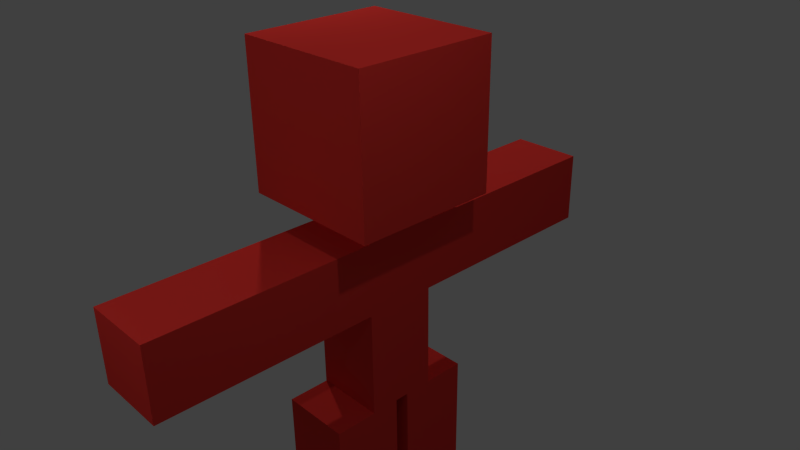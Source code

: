 # Source: Exercici_0.blend  (saved by Blender 2.71.0; exported with 4.5.12 LTS)
import bpy
from mathutils import Matrix  # noqa: F401  (used for matrix-valued properties, if any)

bpy.ops.wm.read_factory_settings(use_empty=True)
scene = bpy.context.scene
scene.name = 'Scene'

# ---- collections
col_collection_1 = bpy.data.collections.new('Collection 1'); scene.collection.children.link(col_collection_1)

# ---- materials (node trees are filled in below, after node groups)
mat_material = bpy.data.materials.new('Material')
mat_material.alpha_threshold = 0.0
mat_material.use_transparent_shadow = False
mat_material.diffuse_color = (0.8, 0.04255, 0.03469, 1.0)
mat_material.roughness = 0.5
mat_material.specular_intensity = 0.0
mat_material.line_color = (0.0, 0.0, 0.0, 1.0)

# ---- material node trees

# ---- world
world_world = bpy.data.worlds.new('World'); scene.world = world_world
world_world.color = (0.05088, 0.05088, 0.05088)
world_world.use_sun_shadow = False
world_world.sun_shadow_jitter_overblur = 0.0
world_world.cycles.sampling_method = 'MANUAL'
world_world.cycles.sample_map_resolution = 256

# ---- cameras
cam_camera = bpy.data.cameras.new('Camera')
cam_camera.clip_end = 100.0
cam_camera.lens = 35.0
cam_camera.sensor_width = 32.0
cam_camera.sensor_height = 18.0
cam_camera.ortho_scale = 7.314
cam_camera.dof.focus_distance = 0.0
cam_camera.dof.aperture_fstop = 128.0

# ---- lights
light_lamp_006 = bpy.data.lights.new('Lamp.006', 'POINT')
light_lamp_006.transmission_factor = 0.0
light_lamp_006.cutoff_distance = 30.0
light_lamp_006.energy = 100.0
light_lamp_006.shadow_buffer_clip_start = 1.001
light_lamp_006.shadow_soft_size = 0.1
light_lamp_006.shadow_maximum_resolution = 0.006
light_lamp_006.use_absolute_resolution = True
light_lamp_006.cycles.use_multiple_importance_sampling = False
light_lamp_005 = bpy.data.lights.new('Lamp.005', 'POINT')
light_lamp_005.transmission_factor = 0.0
light_lamp_005.cutoff_distance = 30.0
light_lamp_005.energy = 100.0
light_lamp_005.shadow_buffer_clip_start = 1.001
light_lamp_005.shadow_soft_size = 0.1
light_lamp_005.shadow_maximum_resolution = 0.006
light_lamp_005.use_absolute_resolution = True
light_lamp_005.cycles.use_multiple_importance_sampling = False
light_lamp_003 = bpy.data.lights.new('Lamp.003', 'POINT')
light_lamp_003.transmission_factor = 0.0
light_lamp_003.cutoff_distance = 30.0
light_lamp_003.energy = 100.0
light_lamp_003.shadow_buffer_clip_start = 1.001
light_lamp_003.shadow_soft_size = 0.1
light_lamp_003.shadow_maximum_resolution = 0.006
light_lamp_003.use_absolute_resolution = True
light_lamp_003.cycles.use_multiple_importance_sampling = False
light_lamp_002 = bpy.data.lights.new('Lamp.002', 'POINT')
light_lamp_002.transmission_factor = 0.0
light_lamp_002.cutoff_distance = 30.0
light_lamp_002.energy = 100.0
light_lamp_002.shadow_buffer_clip_start = 1.001
light_lamp_002.shadow_soft_size = 0.1
light_lamp_002.shadow_maximum_resolution = 0.006
light_lamp_002.use_absolute_resolution = True
light_lamp_002.cycles.use_multiple_importance_sampling = False
light_lamp_001 = bpy.data.lights.new('Lamp.001', 'POINT')
light_lamp_001.transmission_factor = 0.0
light_lamp_001.cutoff_distance = 30.0
light_lamp_001.energy = 100.0
light_lamp_001.shadow_buffer_clip_start = 1.001
light_lamp_001.shadow_soft_size = 0.1
light_lamp_001.shadow_maximum_resolution = 0.006
light_lamp_001.use_absolute_resolution = True
light_lamp_001.cycles.use_multiple_importance_sampling = False
light_lamp = bpy.data.lights.new('Lamp', 'POINT')
light_lamp.transmission_factor = 0.0
light_lamp.cutoff_distance = 30.0
light_lamp.energy = 100.0
light_lamp.shadow_buffer_clip_start = 1.001
light_lamp.shadow_soft_size = 0.1
light_lamp.shadow_maximum_resolution = 0.006
light_lamp.use_absolute_resolution = True
light_lamp.cycles.use_multiple_importance_sampling = False

# ---- meshes
me_cube_006 = bpy.data.meshes.new('Cube.006')
me_cube_006.from_pydata([(-0.5, -1.1, -5.0), (-0.5, -0.1, -5.0), (0.5, -0.1, -5.0), (0.5, -1.1, -5.0), (-0.5, -1.1, -2.0), (-0.5, -0.1, -2.0), (0.5, -0.1, -2.0), (0.5, -1.1, -2.0), (-0.5, 0.1, -5.0), (-0.5, 1.1, -5.0), (0.5, 1.1, -5.0), (0.5, 0.1, -5.0), (-0.5, 0.1, -2.0), (-0.5, 1.1, -2.0), (0.5, 1.1, -2.0), (0.5, 0.1, -2.0), (-0.5, -3.5, -0.5), (-0.5, -0.5, -0.5), (0.5, -0.5, -0.5), (0.5, -3.5, -0.5), (-0.5, -3.5, 0.5), (-0.5, -0.5, 0.5), (0.5, -0.5, 0.5), (0.5, -3.5, 0.5), (-0.5, 0.5, -0.5), (-0.5, 3.5, -0.5), (0.5, 3.5, -0.5), (0.5, 0.5, -0.5), (-0.5, 0.5, 0.5), (-0.5, 3.5, 0.5), (0.5, 3.5, 0.5), (0.5, 0.5, 0.5), (-1.0, -1.0, 0.8602), (-1.0, 1.0, 0.8602), (1.0, 1.0, 0.8602), (1.0, -1.0, 0.8602), (-1.0, -1.0, 2.86), (-1.0, 1.0, 2.86), (1.0, 1.0, 2.86), (1.0, -1.0, 2.86), (-0.5, -0.5, -2.0), (-0.5, 0.5, -2.0), (0.5, 0.5, -2.0), (0.5, -0.5, -2.0), (-0.5, -0.5, 2.0), (-0.5, 0.5, 2.0), (0.5, 0.5, 2.0), (0.5, -0.5, 2.0)], [], [(4, 5, 1, 0), (5, 6, 2, 1), (6, 7, 3, 2), (7, 4, 0, 3), (0, 1, 2, 3), (7, 6, 5, 4), (12, 13, 9, 8), (13, 14, 10, 9), (14, 15, 11, 10), (15, 12, 8, 11), (8, 9, 10, 11), (15, 14, 13, 12), (20, 21, 17, 16), (21, 22, 18, 17), (22, 23, 19, 18), (23, 20, 16, 19), (16, 17, 18, 19), (23, 22, 21, 20), (28, 29, 25, 24), (29, 30, 26, 25), (30, 31, 27, 26), (31, 28, 24, 27), (24, 25, 26, 27), (31, 30, 29, 28), (36, 37, 33, 32), (37, 38, 34, 33), (38, 39, 35, 34), (39, 36, 32, 35), (32, 33, 34, 35), (39, 38, 37, 36), (44, 45, 41, 40), (45, 46, 42, 41), (46, 47, 43, 42), (47, 44, 40, 43), (40, 41, 42, 43), (47, 46, 45, 44)])
_uv = me_cube_006.uv_layers.new(name='UVMap')
_uv.uv.foreach_set('vector', [0.709, 0.291, 0.6254, 0.291, 0.6254, 0.04017, 0.709, 0.04017, 0.709, 0.291, 0.7926, 0.291, 0.7926, 0.5418, 0.709, 0.5418, 0.4582, 0.7926, 0.3746, 0.7926, 0.3746, 0.5418, 0.4582, 0.5418, 0.7926, 0.291, 0.8762, 0.291, 0.8762, 0.5418, 0.7926, 0.5418, 0.709, 0.7926, 0.7926, 0.7926, 0.7926, 0.8762, 0.709, 0.8762, 0.291, 0.7926, 0.3746, 0.7926, 0.3746, 0.8762, 0.291, 0.8762, 0.5418, 0.3746, 0.6254, 0.3746, 0.6254, 0.6254, 0.5418, 0.6254, 0.709, 0.04017, 0.7926, 0.04017, 0.7926, 0.291, 0.709, 0.291, 0.709, 0.7926, 0.6254, 0.7926, 0.6254, 0.5418, 0.709, 0.5418, 0.291, 0.5418, 0.3746, 0.5418, 0.3746, 0.7926, 0.291, 0.7926, 0.4582, 0.8762, 0.3746, 0.8762, 0.3746, 0.7926, 0.4582, 0.7926, 0.291, 0.9598, 0.2074, 0.9598, 0.2074, 0.8762, 0.291, 0.8762, 0.709, 0.7926, 0.709, 0.5418, 0.7926, 0.5418, 0.7926, 0.7926, 0.1238, 0.7926, 0.1238, 0.709, 0.2074, 0.709, 0.2074, 0.7926, 0.6254, 0.5418, 0.6254, 0.291, 0.709, 0.291, 0.709, 0.5418, 0.2074, 0.7926, 0.291, 0.7926, 0.291, 0.8762, 0.2074, 0.8762, 0.7926, 0.7926, 0.7926, 0.5418, 0.8762, 0.5418, 0.8762, 0.7926, 0.291, 0.5418, 0.291, 0.7926, 0.2074, 0.7926, 0.2074, 0.5418, 0.5418, 0.8762, 0.5418, 0.6254, 0.6254, 0.6254, 0.6254, 0.8762, 0.2074, 0.8762, 0.1238, 0.8762, 0.1238, 0.7926, 0.2074, 0.7926, 0.7926, 0.291, 0.7926, 0.04017, 0.8762, 0.04017, 0.8762, 0.291, 0.6254, 0.7926, 0.709, 0.7926, 0.709, 0.8762, 0.6254, 0.8762, 0.04017, 0.9598, 0.04017, 0.709, 0.1238, 0.709, 0.1238, 0.9598, 0.8762, 0.291, 0.8762, 0.04017, 0.9598, 0.04017, 0.9598, 0.291, 0.2074, 0.2074, 0.04017, 0.2074, 0.04017, 0.04017, 0.2074, 0.04017, 0.04017, 0.5418, 0.04017, 0.3746, 0.2074, 0.3746, 0.2074, 0.5418, 0.3746, 0.2074, 0.2074, 0.2074, 0.2074, 0.04017, 0.3746, 0.04017, 0.04017, 0.2074, 0.2074, 0.2074, 0.2074, 0.3746, 0.04017, 0.3746, 0.2074, 0.5418, 0.2074, 0.709, 0.04017, 0.709, 0.04017, 0.5418, 0.3746, 0.5418, 0.3746, 0.3746, 0.5418, 0.3746, 0.5418, 0.5418, 0.4582, 0.3746, 0.3746, 0.3746, 0.3746, 0.04017, 0.4582, 0.04017, 0.291, 0.2074, 0.3746, 0.2074, 0.3746, 0.5418, 0.291, 0.5418, 0.6254, 0.3746, 0.5418, 0.3746, 0.5418, 0.04017, 0.6254, 0.04017, 0.4582, 0.04017, 0.5418, 0.04017, 0.5418, 0.3746, 0.4582, 0.3746, 0.8762, 0.8762, 0.7926, 0.8762, 0.7926, 0.7926, 0.8762, 0.7926, 0.2074, 0.8762, 0.2074, 0.9598, 0.1238, 0.9598, 0.1238, 0.8762])
me_cube_006.materials.append(mat_material)
me_cube_006.use_remesh_preserve_volume = False
me_cube_006.use_remesh_preserve_attributes = False
me_cube_006.use_mirror_vertex_groups = False
me_cube_006.update()
arm_armature = bpy.data.armatures.new('Armature')  # bones are not reproduced

# ---- objects
ob_lamp_006 = bpy.data.objects.new('Lamp.006', light_lamp_006)
ob_lamp_005 = bpy.data.objects.new('Lamp.005', light_lamp_005)
ob_lamp_003 = bpy.data.objects.new('Lamp.003', light_lamp_003)
ob_lamp_002 = bpy.data.objects.new('Lamp.002', light_lamp_002)
ob_lamp_001 = bpy.data.objects.new('Lamp.001', light_lamp_001)
ob_armature_001 = bpy.data.objects.new('Armature.001', arm_armature)
ob_body = bpy.data.objects.new('Body', me_cube_006)
ob_lamp = bpy.data.objects.new('Lamp', light_lamp)
ob_camera = bpy.data.objects.new('Camera', cam_camera)

# ---- transforms, parenting, visibility, modifiers, constraints
ob_lamp_006.location = (0.0098, -7.051, 3.88)
ob_lamp_006.rotation_euler = (0.6503, 0.05522, 1.866)
ob_lamp_006.lock_rotations_4d = False
ob_lamp_006.empty_display_type = 'ARROWS'
ob_lamp_006.color = (0.0, 0.0, 0.0, 0.0)
ob_lamp_006.lineart.crease_threshold = 0.0
ob_lamp_005.location = (0.0098, 7.635, 3.921)
ob_lamp_005.rotation_euler = (0.6503, 0.05522, 1.866)
ob_lamp_005.lock_rotations_4d = False
ob_lamp_005.empty_display_type = 'ARROWS'
ob_lamp_005.color = (0.0, 0.0, 0.0, 0.0)
ob_lamp_005.lineart.crease_threshold = 0.0
ob_lamp_003.location = (-0.006021, 1.005, -6.372)
ob_lamp_003.rotation_euler = (0.6503, 0.05522, 1.866)
ob_lamp_003.lock_rotations_4d = False
ob_lamp_003.empty_display_type = 'ARROWS'
ob_lamp_003.color = (0.0, 0.0, 0.0, 0.0)
ob_lamp_003.lineart.crease_threshold = 0.0
ob_lamp_002.location = (-3.764, 1.005, 6.022)
ob_lamp_002.rotation_euler = (0.6503, 0.05522, 1.866)
ob_lamp_002.lock_rotations_4d = False
ob_lamp_002.empty_display_type = 'ARROWS'
ob_lamp_002.color = (0.0, 0.0, 0.0, 0.0)
ob_lamp_002.lineart.crease_threshold = 0.0
ob_lamp_001.location = (4.076, -1.055, 6.026)
ob_lamp_001.rotation_euler = (0.6503, 0.05522, 1.866)
ob_lamp_001.lock_rotations_4d = False
ob_lamp_001.empty_display_type = 'ARROWS'
ob_lamp_001.color = (0.0, 0.0, 0.0, 0.0)
ob_lamp_001.lineart.crease_threshold = 0.0
ob_armature_001.location = (0.006902, -0.0009736, -2.102)
ob_armature_001.show_in_front = True
ob_armature_001.lineart.crease_threshold = 0.0
ob_body.parent = ob_armature_001
ob_body.matrix_parent_inverse = Matrix(((1.0, 0.0, 0.0, -0.006902), (0.0, 1.0, 0.0, 0.0009736), (0.0, 0.0, 1.0, 2.102), (0.0, 0.0, 0.0, 1.0)))
ob_body.location = (0.0, 0.0, 0.0)
ob_body.lineart.crease_threshold = 0.0
_vg = ob_body.vertex_groups.new(name='Cintura')
_vg = ob_body.vertex_groups.new(name='Tronc')
for _i, _w in zip([40, 41, 42, 43], [0.7689, 0.1624, 0.7737, 0.158]): _vg.add([_i], _w, 'REPLACE')
_vg = ob_body.vertex_groups.new(name='Bras1')
_vg.add([24, 25, 26, 27, 28, 29, 30, 31], 1.0, 'REPLACE')
_vg = ob_body.vertex_groups.new(name='Bras2')
_vg.add([16, 17, 18, 19, 20, 21, 22, 23], 1.0, 'REPLACE')
_vg = ob_body.vertex_groups.new(name='Cap')
for _i, _w in zip([32, 33, 34, 35, 36, 37, 38, 39, 44, 45, 46, 47], [1.0, 1.0, 1.0, 1.0, 1.0, 1.0, 1.0, 1.0, 0.9839, 0.982, 0.9841, 0.9824]): _vg.add([_i], _w, 'REPLACE')
_vg = ob_body.vertex_groups.new(name='Femur1')
for _i, _w in zip([1, 2, 4, 5, 6, 7, 40, 42, 43], [0.0001517, 0.001842, 0.527, 0.9212, 0.9485, 0.5295, 0.1078, 0.1056, 0.8069]): _vg.add([_i], _w, 'REPLACE')
_vg = ob_body.vertex_groups.new(name='Cama1')
for _i, _w in zip([0, 1, 2, 3, 4, 5, 6, 7], [0.9826, 0.9749, 0.9741, 0.9832, 0.473, 0.07881, 0.05152, 0.4705]): _vg.add([_i], _w, 'REPLACE')
_vg = ob_body.vertex_groups.new(name='Femur2')
for _i, _w in zip([8, 11, 12, 13, 14, 15, 40, 41, 42], [0.00495, 0.002205, 0.9464, 0.5299, 0.5266, 0.9242, 0.107, 0.8014, 0.1048]): _vg.add([_i], _w, 'REPLACE')
_vg = ob_body.vertex_groups.new(name='Cama2')
for _i, _w in zip([8, 9, 10, 11, 12, 13, 14, 15], [0.9725, 0.9832, 0.9832, 0.9739, 0.05356, 0.4701, 0.4734, 0.07581]): _vg.add([_i], _w, 'REPLACE')
_m = ob_body.modifiers.new('Armature', 'ARMATURE')
_m.object = ob_armature_001
ob_lamp.location = (-3.764, 1.005, 6.022)
ob_lamp.rotation_euler = (0.6503, 0.05522, 1.866)
ob_lamp.lock_rotations_4d = False
ob_lamp.empty_display_type = 'ARROWS'
ob_lamp.color = (0.0, 0.0, 0.0, 0.0)
ob_lamp.lineart.crease_threshold = 0.0
ob_camera.location = (7.481, -6.508, 5.344)
ob_camera.rotation_euler = (1.109, 0.01082, 0.8149)
ob_camera.lock_rotations_4d = False
ob_camera.empty_display_type = 'ARROWS'
ob_camera.color = (0.0, 0.0, 0.0, 0.0)
ob_camera.display_type = 'WIRE'
ob_camera.lineart.crease_threshold = 0.0

# ---- collection membership
col_collection_1.objects.link(ob_lamp_006)
col_collection_1.objects.link(ob_lamp_005)
col_collection_1.objects.link(ob_lamp_003)
col_collection_1.objects.link(ob_lamp_002)
col_collection_1.objects.link(ob_lamp_001)
col_collection_1.objects.link(ob_armature_001)
col_collection_1.objects.link(ob_body)
col_collection_1.objects.link(ob_lamp)
col_collection_1.objects.link(ob_camera)

# ---- scene / render settings (as saved in the file)
scene.camera = ob_camera
scene.frame_start = 1; scene.frame_end = 50; scene.frame_set(2)
scene.render.engine = 'BLENDER_EEVEE_NEXT'
scene.render.resolution_percentage = 50
scene.render.dither_intensity = 0.0
scene.cycles.use_denoising = False
scene.cycles.samples = 10
scene.cycles.sampling_pattern = 'TABULATED_SOBOL'
scene.cycles.light_sampling_threshold = 0.0
scene.cycles.use_adaptive_sampling = False
scene.cycles.use_light_tree = False
scene.cycles.blur_glossy = 0.0
scene.cycles.volume_bounces = 1
scene.cycles.pixel_filter_type = 'GAUSSIAN'
scene.cycles.sample_clamp_indirect = 0.0
scene.view_settings.view_transform = 'Standard'
bpy.context.view_layer.update()
